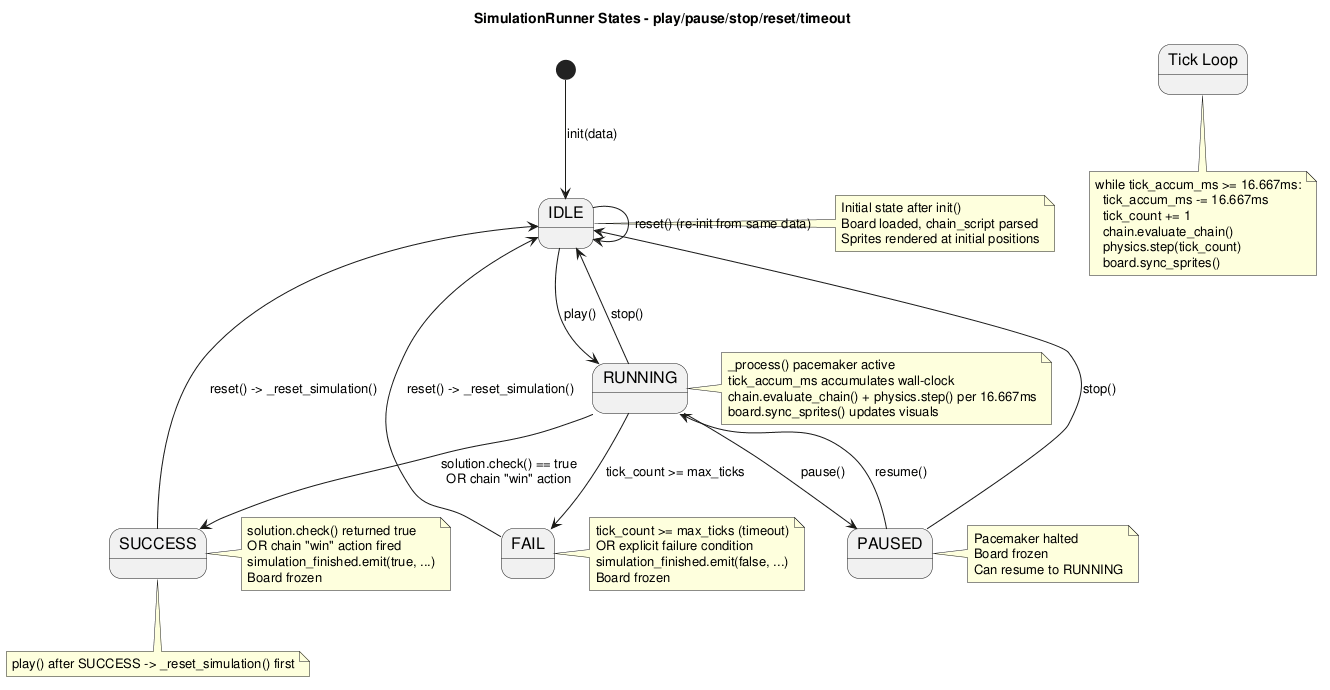

The diagram above was rendered by PlantUML. Its source (embedded in the PNG):
@startuml Simulation_State_Machine
skinparam stateFontSize 16

title SimulationRunner States - play/pause/stop/reset/timeout

note right of IDLE
  Initial state after init()
  Board loaded, chain_script parsed
  Sprites rendered at initial positions
end note
state IDLE

note right of RUNNING
  _process() pacemaker active
  tick_accum_ms accumulates wall-clock
  chain.evaluate_chain() + physics.step() per 16.667ms
  board.sync_sprites() updates visuals
end note
state RUNNING

state "Tick Loop" as TICK_LOOP
note bottom of TICK_LOOP
  while tick_accum_ms >= 16.667ms:
    tick_accum_ms -= 16.667ms
    tick_count += 1
    chain.evaluate_chain()
    physics.step(tick_count)
    board.sync_sprites()
end note

note right of PAUSED
  Pacemaker halted
  Board frozen
  Can resume to RUNNING
end note
state PAUSED

note right of SUCCESS
  solution.check() returned true
  OR chain "win" action fired
  simulation_finished.emit(true, ...)
  Board frozen
end note
state SUCCESS

note right of FAIL
  tick_count >= max_ticks (timeout)
  OR explicit failure condition
  simulation_finished.emit(false, ...)
  Board frozen
end note
state FAIL

[*] --> IDLE : init(data)

IDLE --> RUNNING : play()
RUNNING --> PAUSED : pause()
PAUSED --> RUNNING : resume()
RUNNING --> IDLE : stop()
PAUSED --> IDLE : stop()
RUNNING --> SUCCESS : solution.check() == true\nOR chain "win" action
RUNNING --> FAIL : tick_count >= max_ticks
SUCCESS --> IDLE : reset() -> _reset_simulation()
FAIL --> IDLE : reset() -> _reset_simulation()
IDLE --> IDLE : reset() (re-init from same data)

note bottom of SUCCESS
  play() after SUCCESS -> _reset_simulation() first
end note

@enduml